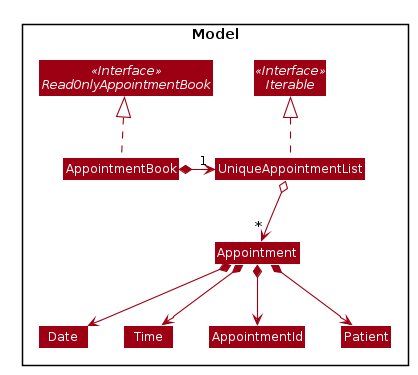

The diagram above was rendered by PlantUML. Its source (embedded in the PNG):
@startuml








skinparam BackgroundColor #FFFFFFF

skinparam Shadowing false

skinparam Class {
    FontColor #FFFFFF
    BorderThickness 1
    BorderColor #FFFFFF
    StereotypeFontColor #FFFFFF
    FontName Arial
}

skinparam Actor {
    BorderColor #000000
    Color #000000
    FontName Arial
}

skinparam Sequence {
    MessageAlign center
    BoxFontSize 15
    BoxPadding 0
    BoxFontColor #FFFFFF
    FontName Arial
}

skinparam Participant {
    FontColor #FFFFFFF
    Padding 20
}

skinparam MinClassWidth 50
skinparam ParticipantPadding 10
skinparam Shadowing false
skinparam DefaultTextAlignment center
skinparam packageStyle Rectangle

hide footbox
hide members
hide circle
skinparam arrowThickness 1.1
skinparam arrowColor #9D0012
skinparam classBackgroundColor #9D0012

package Model <<Rectangle>>{
interface Iterable <<Interface>>
interface ReadOnlyAppointmentBook <<Interface>>
class AppointmentBook
class UniqueAppointmentList
class Appointment
class Date
class Time
class AppointmentId
class Patient

AppointmentBook .up.|> ReadOnlyAppointmentBook
AppointmentBook *-right-> "1" UniqueAppointmentList
UniqueAppointmentList .up.|> Iterable
UniqueAppointmentList o--> "*" Appointment
Appointment *--> Date
Appointment *--> Time
Appointment *--> AppointmentId
Appointment *--> Patient

}
@enduml